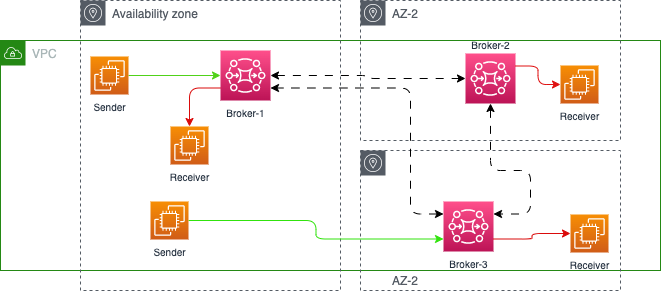

The diagram above was exported from draw.io. Its source (the exported page's mxGraphModel, read from the mxfile embedded in the PNG):
<mxGraphModel dx="419" dy="331" grid="1" gridSize="10" guides="1" tooltips="1" connect="1" arrows="1" fold="1" page="1" pageScale="1" pageWidth="850" pageHeight="1100" math="0" shadow="0">
  <root>
    <mxCell id="0" />
    <mxCell id="1" parent="0" />
    <mxCell id="2" value="VPC" style="points=[[0,0],[0.25,0],[0.5,0],[0.75,0],[1,0],[1,0.25],[1,0.5],[1,0.75],[1,1],[0.75,1],[0.5,1],[0.25,1],[0,1],[0,0.75],[0,0.5],[0,0.25]];outlineConnect=0;gradientColor=none;html=1;whiteSpace=wrap;fontSize=12;fontStyle=0;container=1;pointerEvents=0;collapsible=0;recursiveResize=0;shape=mxgraph.aws4.group;grIcon=mxgraph.aws4.group_vpc;strokeColor=#248814;fillColor=none;verticalAlign=top;align=left;spacingLeft=30;fontColor=#AAB7B8;dashed=0;" parent="1" vertex="1">
      <mxGeometry x="10" y="80" width="660" height="230" as="geometry" />
    </mxCell>
    <mxCell id="3" value="Availability zone" style="sketch=0;outlineConnect=0;gradientColor=none;html=1;whiteSpace=wrap;fontSize=12;fontStyle=0;shape=mxgraph.aws4.group;grIcon=mxgraph.aws4.group_availability_zone;strokeColor=#545B64;fillColor=none;verticalAlign=top;align=left;spacingLeft=30;fontColor=#545B64;dashed=1;" parent="1" vertex="1">
      <mxGeometry x="90" y="40" width="260" height="290" as="geometry" />
    </mxCell>
    <mxCell id="4" value="AZ-2" style="sketch=0;outlineConnect=0;gradientColor=none;html=1;whiteSpace=wrap;fontSize=12;fontStyle=0;shape=mxgraph.aws4.group;grIcon=mxgraph.aws4.group_availability_zone;strokeColor=#545B64;fillColor=none;verticalAlign=top;align=left;spacingLeft=30;fontColor=#545B64;dashed=1;" parent="1" vertex="1">
      <mxGeometry x="370" y="40" width="260" height="140" as="geometry" />
    </mxCell>
    <mxCell id="19" style="edgeStyle=orthogonalEdgeStyle;html=1;fontSize=10;startArrow=classic;startFill=1;endArrow=classic;endFill=1;dashed=1;dashPattern=8 8;" parent="1" source="6" target="8" edge="1">
      <mxGeometry relative="1" as="geometry" />
    </mxCell>
    <mxCell id="24" style="edgeStyle=orthogonalEdgeStyle;html=1;exitX=0;exitY=0.75;exitDx=0;exitDy=0;exitPerimeter=0;entryX=0.5;entryY=0;entryDx=0;entryDy=0;entryPerimeter=0;strokeColor=#da0b0b;fontSize=10;fontColor=#00CC00;startArrow=none;startFill=0;endArrow=classic;endFill=1;" parent="1" source="6" target="23" edge="1">
      <mxGeometry relative="1" as="geometry" />
    </mxCell>
    <mxCell id="6" value="Broker-1" style="sketch=0;points=[[0,0,0],[0.25,0,0],[0.5,0,0],[0.75,0,0],[1,0,0],[0,1,0],[0.25,1,0],[0.5,1,0],[0.75,1,0],[1,1,0],[0,0.25,0],[0,0.5,0],[0,0.75,0],[1,0.25,0],[1,0.5,0],[1,0.75,0]];outlineConnect=0;fontColor=#232F3E;gradientColor=#FF4F8B;gradientDirection=north;fillColor=#BC1356;strokeColor=#ffffff;dashed=0;verticalLabelPosition=bottom;verticalAlign=top;align=center;html=1;fontSize=10;fontStyle=0;aspect=fixed;shape=mxgraph.aws4.resourceIcon;resIcon=mxgraph.aws4.mq;" parent="1" vertex="1">
      <mxGeometry x="230" y="90" width="50" height="50" as="geometry" />
    </mxCell>
    <mxCell id="7" value="AZ-2" style="sketch=0;outlineConnect=0;gradientColor=none;html=1;whiteSpace=wrap;fontSize=12;fontStyle=0;shape=mxgraph.aws4.group;grIcon=mxgraph.aws4.group_availability_zone;strokeColor=#545B64;fillColor=none;verticalAlign=bottom;align=left;spacingLeft=30;fontColor=#545B64;dashed=1;" parent="1" vertex="1">
      <mxGeometry x="370" y="190" width="260" height="140" as="geometry" />
    </mxCell>
    <mxCell id="21" style="edgeStyle=orthogonalEdgeStyle;html=1;entryX=1;entryY=0.25;entryDx=0;entryDy=0;entryPerimeter=0;dashed=1;dashPattern=8 8;fontSize=10;startArrow=classic;startFill=1;endArrow=classic;endFill=1;exitX=0.5;exitY=1;exitDx=0;exitDy=0;exitPerimeter=0;" parent="1" source="8" target="9" edge="1">
      <mxGeometry relative="1" as="geometry">
        <Array as="points">
          <mxPoint x="500" y="210" />
          <mxPoint x="540" y="210" />
          <mxPoint x="540" y="254" />
        </Array>
      </mxGeometry>
    </mxCell>
    <mxCell id="8" value="Broker-2" style="sketch=0;points=[[0,0,0],[0.25,0,0],[0.5,0,0],[0.75,0,0],[1,0,0],[0,1,0],[0.25,1,0],[0.5,1,0],[0.75,1,0],[1,1,0],[0,0.25,0],[0,0.5,0],[0,0.75,0],[1,0.25,0],[1,0.5,0],[1,0.75,0]];outlineConnect=0;fontColor=#232F3E;gradientColor=#FF4F8B;gradientDirection=north;fillColor=#BC1356;strokeColor=#ffffff;dashed=0;verticalLabelPosition=top;verticalAlign=bottom;align=center;html=1;fontSize=10;fontStyle=0;aspect=fixed;shape=mxgraph.aws4.resourceIcon;resIcon=mxgraph.aws4.mq;labelPosition=center;" parent="1" vertex="1">
      <mxGeometry x="475" y="93" width="50" height="50" as="geometry" />
    </mxCell>
    <mxCell id="22" style="edgeStyle=orthogonalEdgeStyle;html=1;entryX=1;entryY=0.75;entryDx=0;entryDy=0;entryPerimeter=0;dashed=1;dashPattern=8 8;fontSize=10;startArrow=classic;startFill=1;endArrow=classic;endFill=1;exitX=0;exitY=0.25;exitDx=0;exitDy=0;exitPerimeter=0;" parent="1" source="9" target="6" edge="1">
      <mxGeometry relative="1" as="geometry">
        <Array as="points">
          <mxPoint x="420" y="254" />
          <mxPoint x="420" y="128" />
        </Array>
      </mxGeometry>
    </mxCell>
    <mxCell id="9" value="Broker-3" style="sketch=0;points=[[0,0,0],[0.25,0,0],[0.5,0,0],[0.75,0,0],[1,0,0],[0,1,0],[0.25,1,0],[0.5,1,0],[0.75,1,0],[1,1,0],[0,0.25,0],[0,0.5,0],[0,0.75,0],[1,0.25,0],[1,0.5,0],[1,0.75,0]];outlineConnect=0;fontColor=#232F3E;gradientColor=#FF4F8B;gradientDirection=north;fillColor=#BC1356;strokeColor=#ffffff;dashed=0;verticalLabelPosition=bottom;verticalAlign=top;align=center;html=1;fontSize=10;fontStyle=0;aspect=fixed;shape=mxgraph.aws4.resourceIcon;resIcon=mxgraph.aws4.mq;" parent="1" vertex="1">
      <mxGeometry x="453" y="241" width="50" height="50" as="geometry" />
    </mxCell>
    <mxCell id="13" style="edgeStyle=orthogonalEdgeStyle;html=1;fontSize=10;fontColor=#00CC00;strokeColor=#50d219;" parent="1" source="10" target="6" edge="1">
      <mxGeometry relative="1" as="geometry" />
    </mxCell>
    <mxCell id="10" value="Sender" style="sketch=0;points=[[0,0,0],[0.25,0,0],[0.5,0,0],[0.75,0,0],[1,0,0],[0,1,0],[0.25,1,0],[0.5,1,0],[0.75,1,0],[1,1,0],[0,0.25,0],[0,0.5,0],[0,0.75,0],[1,0.25,0],[1,0.5,0],[1,0.75,0]];outlineConnect=0;fontColor=#232F3E;gradientColor=#F78E04;gradientDirection=north;fillColor=#D05C17;strokeColor=#ffffff;dashed=0;verticalLabelPosition=bottom;verticalAlign=top;align=center;html=1;fontSize=10;fontStyle=0;aspect=fixed;shape=mxgraph.aws4.resourceIcon;resIcon=mxgraph.aws4.ec2;" parent="1" vertex="1">
      <mxGeometry x="100" y="96" width="38" height="38" as="geometry" />
    </mxCell>
    <mxCell id="12" style="edgeStyle=orthogonalEdgeStyle;html=1;fontSize=10;strokeColor=#31e30d;entryX=0;entryY=0.75;entryDx=0;entryDy=0;entryPerimeter=0;" parent="1" source="11" target="9" edge="1">
      <mxGeometry relative="1" as="geometry" />
    </mxCell>
    <mxCell id="11" value="Sender" style="sketch=0;points=[[0,0,0],[0.25,0,0],[0.5,0,0],[0.75,0,0],[1,0,0],[0,1,0],[0.25,1,0],[0.5,1,0],[0.75,1,0],[1,1,0],[0,0.25,0],[0,0.5,0],[0,0.75,0],[1,0.25,0],[1,0.5,0],[1,0.75,0]];outlineConnect=0;fontColor=#232F3E;gradientColor=#F78E04;gradientDirection=north;fillColor=#D05C17;strokeColor=#ffffff;dashed=0;verticalLabelPosition=bottom;verticalAlign=top;align=center;html=1;fontSize=10;fontStyle=0;aspect=fixed;shape=mxgraph.aws4.resourceIcon;resIcon=mxgraph.aws4.ec2;" parent="1" vertex="1">
      <mxGeometry x="160" y="241" width="38" height="38" as="geometry" />
    </mxCell>
    <mxCell id="16" style="edgeStyle=orthogonalEdgeStyle;html=1;entryX=1;entryY=0.25;entryDx=0;entryDy=0;entryPerimeter=0;fontSize=10;startArrow=classic;startFill=1;endArrow=none;endFill=0;strokeColor=#df1111;" parent="1" source="14" target="8" edge="1">
      <mxGeometry relative="1" as="geometry" />
    </mxCell>
    <mxCell id="14" value="Receiver" style="sketch=0;points=[[0,0,0],[0.25,0,0],[0.5,0,0],[0.75,0,0],[1,0,0],[0,1,0],[0.25,1,0],[0.5,1,0],[0.75,1,0],[1,1,0],[0,0.25,0],[0,0.5,0],[0,0.75,0],[1,0.25,0],[1,0.5,0],[1,0.75,0]];outlineConnect=0;fontColor=#232F3E;gradientColor=#F78E04;gradientDirection=north;fillColor=#D05C17;strokeColor=#ffffff;dashed=0;verticalLabelPosition=bottom;verticalAlign=top;align=center;html=1;fontSize=10;fontStyle=0;aspect=fixed;shape=mxgraph.aws4.resourceIcon;resIcon=mxgraph.aws4.ec2;" parent="1" vertex="1">
      <mxGeometry x="570" y="105" width="38" height="38" as="geometry" />
    </mxCell>
    <mxCell id="18" style="html=1;entryX=1;entryY=0.75;entryDx=0;entryDy=0;entryPerimeter=0;fontSize=10;startArrow=classic;startFill=1;endArrow=none;endFill=0;strokeColor=#da0b0b;edgeStyle=orthogonalEdgeStyle;" parent="1" source="17" target="9" edge="1">
      <mxGeometry relative="1" as="geometry" />
    </mxCell>
    <mxCell id="17" value="Receiver" style="sketch=0;points=[[0,0,0],[0.25,0,0],[0.5,0,0],[0.75,0,0],[1,0,0],[0,1,0],[0.25,1,0],[0.5,1,0],[0.75,1,0],[1,1,0],[0,0.25,0],[0,0.5,0],[0,0.75,0],[1,0.25,0],[1,0.5,0],[1,0.75,0]];outlineConnect=0;fontColor=#232F3E;gradientColor=#F78E04;gradientDirection=north;fillColor=#D05C17;strokeColor=#ffffff;dashed=0;verticalLabelPosition=bottom;verticalAlign=top;align=center;html=1;fontSize=10;fontStyle=0;aspect=fixed;shape=mxgraph.aws4.resourceIcon;resIcon=mxgraph.aws4.ec2;" parent="1" vertex="1">
      <mxGeometry x="580" y="254" width="38" height="38" as="geometry" />
    </mxCell>
    <mxCell id="23" value="Receiver" style="sketch=0;points=[[0,0,0],[0.25,0,0],[0.5,0,0],[0.75,0,0],[1,0,0],[0,1,0],[0.25,1,0],[0.5,1,0],[0.75,1,0],[1,1,0],[0,0.25,0],[0,0.5,0],[0,0.75,0],[1,0.25,0],[1,0.5,0],[1,0.75,0]];outlineConnect=0;fontColor=#232F3E;gradientColor=#F78E04;gradientDirection=north;fillColor=#D05C17;strokeColor=#ffffff;dashed=0;verticalLabelPosition=bottom;verticalAlign=top;align=center;html=1;fontSize=10;fontStyle=0;aspect=fixed;shape=mxgraph.aws4.resourceIcon;resIcon=mxgraph.aws4.ec2;" parent="1" vertex="1">
      <mxGeometry x="180" y="166" width="38" height="38" as="geometry" />
    </mxCell>
  </root>
</mxGraphModel>